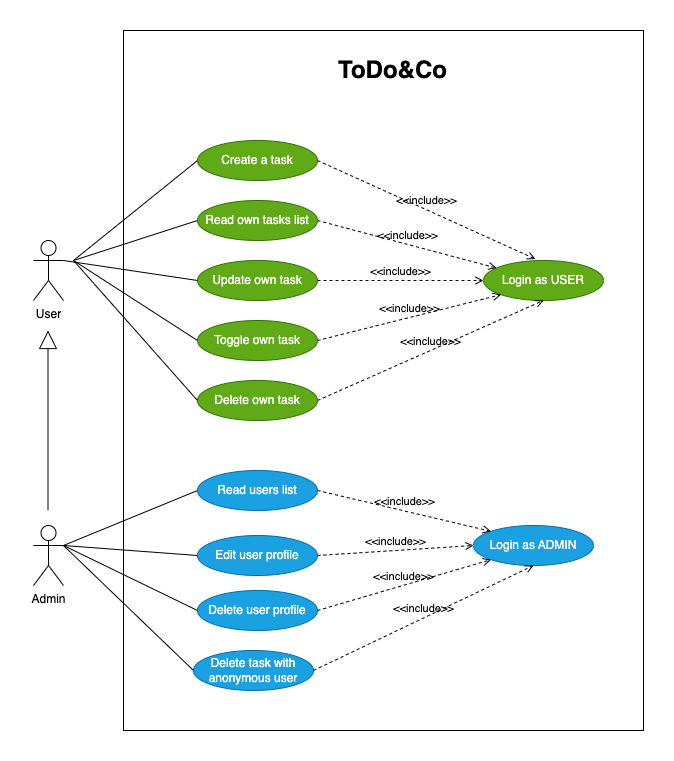

The diagram above was exported from draw.io. Its source (the exported page's mxGraphModel, read from the mxfile embedded in the PNG):
<mxGraphModel dx="954" dy="606" grid="1" gridSize="10" guides="1" tooltips="1" connect="1" arrows="1" fold="1" page="1" pageScale="1" pageWidth="827" pageHeight="1169" math="0" shadow="0">
  <root>
    <mxCell id="0" />
    <mxCell id="1" parent="0" />
    <mxCell id="ZldfP0Psy7_4tdmAjeXr-2" value="&lt;h1&gt;ToDo&amp;amp;Co&lt;/h1&gt;" style="text;html=1;strokeColor=none;fillColor=none;spacing=5;spacingTop=-20;whiteSpace=wrap;overflow=hidden;rounded=0;" vertex="1" parent="1">
      <mxGeometry x="430" y="80" width="130" height="40" as="geometry" />
    </mxCell>
    <mxCell id="ZldfP0Psy7_4tdmAjeXr-3" value="Create a task" style="ellipse;whiteSpace=wrap;html=1;fillColor=#60a917;strokeColor=#2D7600;fontColor=#ffffff;" vertex="1" parent="1">
      <mxGeometry x="294" y="170" width="120" height="40" as="geometry" />
    </mxCell>
    <mxCell id="ZldfP0Psy7_4tdmAjeXr-13" value="Admin" style="shape=umlActor;verticalLabelPosition=bottom;verticalAlign=top;html=1;outlineConnect=0;" vertex="1" parent="1">
      <mxGeometry x="130" y="555" width="30" height="60" as="geometry" />
    </mxCell>
    <mxCell id="ZldfP0Psy7_4tdmAjeXr-16" value="Read own tasks list" style="ellipse;whiteSpace=wrap;html=1;fillColor=#60a917;strokeColor=#2D7600;fontColor=#ffffff;" vertex="1" parent="1">
      <mxGeometry x="294" y="230" width="120" height="40" as="geometry" />
    </mxCell>
    <mxCell id="ZldfP0Psy7_4tdmAjeXr-17" value="Update own task" style="ellipse;whiteSpace=wrap;html=1;fillColor=#60a917;strokeColor=#2D7600;fontColor=#ffffff;" vertex="1" parent="1">
      <mxGeometry x="294" y="290" width="120" height="40" as="geometry" />
    </mxCell>
    <mxCell id="ZldfP0Psy7_4tdmAjeXr-18" value="Delete own task" style="ellipse;whiteSpace=wrap;html=1;fillColor=#60a917;strokeColor=#2D7600;fontColor=#ffffff;" vertex="1" parent="1">
      <mxGeometry x="294" y="410" width="120" height="40" as="geometry" />
    </mxCell>
    <mxCell id="ZldfP0Psy7_4tdmAjeXr-19" value="Toggle own task" style="ellipse;whiteSpace=wrap;html=1;fillColor=#60a917;strokeColor=#2D7600;fontColor=#ffffff;" vertex="1" parent="1">
      <mxGeometry x="294" y="350" width="120" height="40" as="geometry" />
    </mxCell>
    <mxCell id="ZldfP0Psy7_4tdmAjeXr-20" value="Login as USER" style="ellipse;whiteSpace=wrap;html=1;fillColor=#60a917;strokeColor=#2D7600;fontColor=#ffffff;" vertex="1" parent="1">
      <mxGeometry x="580" y="290" width="120" height="40" as="geometry" />
    </mxCell>
    <mxCell id="ZldfP0Psy7_4tdmAjeXr-24" value="&amp;lt;&amp;lt;include&amp;gt;&amp;gt;" style="html=1;verticalAlign=bottom;labelBackgroundColor=none;endArrow=open;endFill=0;dashed=1;rounded=0;entryX=0.5;entryY=1;entryDx=0;entryDy=0;exitX=1;exitY=0.5;exitDx=0;exitDy=0;" edge="1" parent="1" source="ZldfP0Psy7_4tdmAjeXr-18" target="ZldfP0Psy7_4tdmAjeXr-20">
      <mxGeometry width="160" relative="1" as="geometry">
        <mxPoint x="390" y="429.5" as="sourcePoint" />
        <mxPoint x="550" y="429.5" as="targetPoint" />
      </mxGeometry>
    </mxCell>
    <mxCell id="ZldfP0Psy7_4tdmAjeXr-25" value="&amp;lt;&amp;lt;include&amp;gt;&amp;gt;" style="html=1;verticalAlign=bottom;labelBackgroundColor=none;endArrow=open;endFill=0;dashed=1;rounded=0;entryX=0;entryY=1;entryDx=0;entryDy=0;exitX=1;exitY=0.5;exitDx=0;exitDy=0;" edge="1" parent="1" target="ZldfP0Psy7_4tdmAjeXr-20">
      <mxGeometry width="160" relative="1" as="geometry">
        <mxPoint x="414" y="370" as="sourcePoint" />
        <mxPoint x="640" y="280" as="targetPoint" />
      </mxGeometry>
    </mxCell>
    <mxCell id="ZldfP0Psy7_4tdmAjeXr-27" value="&amp;lt;&amp;lt;include&amp;gt;&amp;gt;" style="html=1;verticalAlign=bottom;labelBackgroundColor=none;endArrow=open;endFill=0;dashed=1;rounded=0;entryX=0;entryY=0.5;entryDx=0;entryDy=0;exitX=1;exitY=0.5;exitDx=0;exitDy=0;" edge="1" parent="1" source="ZldfP0Psy7_4tdmAjeXr-17" target="ZldfP0Psy7_4tdmAjeXr-20">
      <mxGeometry width="160" relative="1" as="geometry">
        <mxPoint x="434" y="450" as="sourcePoint" />
        <mxPoint x="660" y="360" as="targetPoint" />
      </mxGeometry>
    </mxCell>
    <mxCell id="ZldfP0Psy7_4tdmAjeXr-28" value="&amp;lt;&amp;lt;include&amp;gt;&amp;gt;" style="html=1;verticalAlign=bottom;labelBackgroundColor=none;endArrow=open;endFill=0;dashed=1;rounded=0;exitX=1;exitY=0.5;exitDx=0;exitDy=0;" edge="1" parent="1" source="ZldfP0Psy7_4tdmAjeXr-16" target="ZldfP0Psy7_4tdmAjeXr-20">
      <mxGeometry width="160" relative="1" as="geometry">
        <mxPoint x="444" y="460" as="sourcePoint" />
        <mxPoint x="670" y="370" as="targetPoint" />
      </mxGeometry>
    </mxCell>
    <mxCell id="ZldfP0Psy7_4tdmAjeXr-29" value="&amp;lt;&amp;lt;include&amp;gt;&amp;gt;" style="html=1;verticalAlign=bottom;labelBackgroundColor=none;endArrow=open;endFill=0;dashed=1;rounded=0;entryX=0.433;entryY=-0.037;entryDx=0;entryDy=0;exitX=1;exitY=0.5;exitDx=0;exitDy=0;entryPerimeter=0;" edge="1" parent="1" source="ZldfP0Psy7_4tdmAjeXr-3" target="ZldfP0Psy7_4tdmAjeXr-20">
      <mxGeometry width="160" relative="1" as="geometry">
        <mxPoint x="454" y="470" as="sourcePoint" />
        <mxPoint x="680" y="380" as="targetPoint" />
      </mxGeometry>
    </mxCell>
    <mxCell id="ZldfP0Psy7_4tdmAjeXr-35" value="User" style="shape=umlActor;verticalLabelPosition=bottom;verticalAlign=top;html=1;outlineConnect=0;" vertex="1" parent="1">
      <mxGeometry x="130" y="270" width="30" height="60" as="geometry" />
    </mxCell>
    <mxCell id="ZldfP0Psy7_4tdmAjeXr-36" value="" style="endArrow=none;html=1;rounded=0;exitX=1;exitY=0.3333333333333333;exitDx=0;exitDy=0;exitPerimeter=0;entryX=0;entryY=0.5;entryDx=0;entryDy=0;" edge="1" parent="1" source="ZldfP0Psy7_4tdmAjeXr-35" target="ZldfP0Psy7_4tdmAjeXr-17">
      <mxGeometry width="50" height="50" relative="1" as="geometry">
        <mxPoint x="390" y="450" as="sourcePoint" />
        <mxPoint x="440" y="400" as="targetPoint" />
      </mxGeometry>
    </mxCell>
    <mxCell id="ZldfP0Psy7_4tdmAjeXr-38" value="" style="endArrow=none;html=1;rounded=0;entryX=0;entryY=0.5;entryDx=0;entryDy=0;" edge="1" parent="1" target="ZldfP0Psy7_4tdmAjeXr-16">
      <mxGeometry width="50" height="50" relative="1" as="geometry">
        <mxPoint x="170" y="290" as="sourcePoint" />
        <mxPoint x="304" y="320" as="targetPoint" />
      </mxGeometry>
    </mxCell>
    <mxCell id="ZldfP0Psy7_4tdmAjeXr-39" value="" style="endArrow=none;html=1;rounded=0;entryX=0;entryY=0.5;entryDx=0;entryDy=0;" edge="1" parent="1" target="ZldfP0Psy7_4tdmAjeXr-3">
      <mxGeometry width="50" height="50" relative="1" as="geometry">
        <mxPoint x="170" y="290" as="sourcePoint" />
        <mxPoint x="314" y="330" as="targetPoint" />
      </mxGeometry>
    </mxCell>
    <mxCell id="ZldfP0Psy7_4tdmAjeXr-40" value="" style="endArrow=none;html=1;rounded=0;entryX=0;entryY=0.5;entryDx=0;entryDy=0;" edge="1" parent="1" target="ZldfP0Psy7_4tdmAjeXr-19">
      <mxGeometry width="50" height="50" relative="1" as="geometry">
        <mxPoint x="170" y="290" as="sourcePoint" />
        <mxPoint x="324" y="340" as="targetPoint" />
      </mxGeometry>
    </mxCell>
    <mxCell id="ZldfP0Psy7_4tdmAjeXr-41" value="" style="endArrow=none;html=1;rounded=0;entryX=0;entryY=0.5;entryDx=0;entryDy=0;" edge="1" parent="1" target="ZldfP0Psy7_4tdmAjeXr-18">
      <mxGeometry width="50" height="50" relative="1" as="geometry">
        <mxPoint x="170" y="290" as="sourcePoint" />
        <mxPoint x="334" y="350" as="targetPoint" />
      </mxGeometry>
    </mxCell>
    <mxCell id="ZldfP0Psy7_4tdmAjeXr-43" value="Login as ADMIN" style="ellipse;whiteSpace=wrap;html=1;fillColor=#1ba1e2;strokeColor=#006EAF;fontColor=#ffffff;" vertex="1" parent="1">
      <mxGeometry x="570" y="555" width="120" height="40" as="geometry" />
    </mxCell>
    <mxCell id="ZldfP0Psy7_4tdmAjeXr-44" value="Read users list" style="ellipse;whiteSpace=wrap;html=1;fillColor=#1ba1e2;strokeColor=#006EAF;fontColor=#ffffff;" vertex="1" parent="1">
      <mxGeometry x="294" y="500" width="120" height="40" as="geometry" />
    </mxCell>
    <mxCell id="ZldfP0Psy7_4tdmAjeXr-45" value="Edit user profile" style="ellipse;whiteSpace=wrap;html=1;fillColor=#1ba1e2;strokeColor=#006EAF;fontColor=#ffffff;" vertex="1" parent="1">
      <mxGeometry x="294" y="565" width="120" height="40" as="geometry" />
    </mxCell>
    <mxCell id="ZldfP0Psy7_4tdmAjeXr-46" value="Delete user profile" style="ellipse;whiteSpace=wrap;html=1;fillColor=#1ba1e2;strokeColor=#006EAF;fontColor=#ffffff;" vertex="1" parent="1">
      <mxGeometry x="294" y="620" width="120" height="40" as="geometry" />
    </mxCell>
    <mxCell id="ZldfP0Psy7_4tdmAjeXr-47" value="Delete task with anonymous user" style="ellipse;whiteSpace=wrap;html=1;fillColor=#1ba1e2;strokeColor=#006EAF;fontColor=#ffffff;" vertex="1" parent="1">
      <mxGeometry x="290" y="680" width="120" height="40" as="geometry" />
    </mxCell>
    <mxCell id="ZldfP0Psy7_4tdmAjeXr-48" value="&amp;lt;&amp;lt;include&amp;gt;&amp;gt;" style="html=1;verticalAlign=bottom;labelBackgroundColor=none;endArrow=open;endFill=0;dashed=1;rounded=0;entryX=0.5;entryY=1;entryDx=0;entryDy=0;exitX=1;exitY=0.5;exitDx=0;exitDy=0;" edge="1" parent="1" source="ZldfP0Psy7_4tdmAjeXr-47" target="ZldfP0Psy7_4tdmAjeXr-43">
      <mxGeometry width="160" relative="1" as="geometry">
        <mxPoint x="424" y="440" as="sourcePoint" />
        <mxPoint x="650" y="340" as="targetPoint" />
      </mxGeometry>
    </mxCell>
    <mxCell id="ZldfP0Psy7_4tdmAjeXr-49" value="&amp;lt;&amp;lt;include&amp;gt;&amp;gt;" style="html=1;verticalAlign=bottom;labelBackgroundColor=none;endArrow=open;endFill=0;dashed=1;rounded=0;entryX=0;entryY=1;entryDx=0;entryDy=0;exitX=1;exitY=0.5;exitDx=0;exitDy=0;" edge="1" parent="1" source="ZldfP0Psy7_4tdmAjeXr-46" target="ZldfP0Psy7_4tdmAjeXr-43">
      <mxGeometry width="160" relative="1" as="geometry">
        <mxPoint x="434" y="450" as="sourcePoint" />
        <mxPoint x="660" y="350" as="targetPoint" />
      </mxGeometry>
    </mxCell>
    <mxCell id="ZldfP0Psy7_4tdmAjeXr-50" value="&amp;lt;&amp;lt;include&amp;gt;&amp;gt;" style="html=1;verticalAlign=bottom;labelBackgroundColor=none;endArrow=open;endFill=0;dashed=1;rounded=0;entryX=0;entryY=0.5;entryDx=0;entryDy=0;exitX=1;exitY=0.5;exitDx=0;exitDy=0;" edge="1" parent="1" source="ZldfP0Psy7_4tdmAjeXr-45" target="ZldfP0Psy7_4tdmAjeXr-43">
      <mxGeometry width="160" relative="1" as="geometry">
        <mxPoint x="444" y="460" as="sourcePoint" />
        <mxPoint x="670" y="360" as="targetPoint" />
      </mxGeometry>
    </mxCell>
    <mxCell id="ZldfP0Psy7_4tdmAjeXr-51" value="&amp;lt;&amp;lt;include&amp;gt;&amp;gt;" style="html=1;verticalAlign=bottom;labelBackgroundColor=none;endArrow=open;endFill=0;dashed=1;rounded=0;entryX=0;entryY=0;entryDx=0;entryDy=0;exitX=1;exitY=0.5;exitDx=0;exitDy=0;" edge="1" parent="1" source="ZldfP0Psy7_4tdmAjeXr-44" target="ZldfP0Psy7_4tdmAjeXr-43">
      <mxGeometry width="160" relative="1" as="geometry">
        <mxPoint x="454" y="470" as="sourcePoint" />
        <mxPoint x="680" y="370" as="targetPoint" />
      </mxGeometry>
    </mxCell>
    <mxCell id="ZldfP0Psy7_4tdmAjeXr-52" value="" style="endArrow=none;html=1;rounded=0;entryX=0;entryY=0.5;entryDx=0;entryDy=0;exitX=1;exitY=0.3333333333333333;exitDx=0;exitDy=0;exitPerimeter=0;" edge="1" parent="1" source="ZldfP0Psy7_4tdmAjeXr-13" target="ZldfP0Psy7_4tdmAjeXr-44">
      <mxGeometry width="50" height="50" relative="1" as="geometry">
        <mxPoint x="170" y="550" as="sourcePoint" />
        <mxPoint x="294" y="450" as="targetPoint" />
      </mxGeometry>
    </mxCell>
    <mxCell id="ZldfP0Psy7_4tdmAjeXr-53" value="" style="endArrow=none;html=1;rounded=0;entryX=0;entryY=0.5;entryDx=0;entryDy=0;exitX=1;exitY=0.3333333333333333;exitDx=0;exitDy=0;exitPerimeter=0;" edge="1" parent="1" source="ZldfP0Psy7_4tdmAjeXr-13" target="ZldfP0Psy7_4tdmAjeXr-45">
      <mxGeometry width="50" height="50" relative="1" as="geometry">
        <mxPoint x="170" y="550" as="sourcePoint" />
        <mxPoint x="304" y="515" as="targetPoint" />
      </mxGeometry>
    </mxCell>
    <mxCell id="ZldfP0Psy7_4tdmAjeXr-54" value="" style="endArrow=none;html=1;rounded=0;entryX=0;entryY=0.5;entryDx=0;entryDy=0;exitX=1;exitY=0.3333333333333333;exitDx=0;exitDy=0;exitPerimeter=0;" edge="1" parent="1" source="ZldfP0Psy7_4tdmAjeXr-13" target="ZldfP0Psy7_4tdmAjeXr-46">
      <mxGeometry width="50" height="50" relative="1" as="geometry">
        <mxPoint x="180" y="555" as="sourcePoint" />
        <mxPoint x="300" y="575" as="targetPoint" />
      </mxGeometry>
    </mxCell>
    <mxCell id="ZldfP0Psy7_4tdmAjeXr-55" value="" style="endArrow=none;html=1;rounded=0;entryX=0;entryY=0.5;entryDx=0;entryDy=0;exitX=1;exitY=0.3333333333333333;exitDx=0;exitDy=0;exitPerimeter=0;" edge="1" parent="1" source="ZldfP0Psy7_4tdmAjeXr-13" target="ZldfP0Psy7_4tdmAjeXr-47">
      <mxGeometry width="50" height="50" relative="1" as="geometry">
        <mxPoint x="180" y="555" as="sourcePoint" />
        <mxPoint x="300" y="640" as="targetPoint" />
      </mxGeometry>
    </mxCell>
    <mxCell id="ZldfP0Psy7_4tdmAjeXr-56" value="" style="endArrow=block;endSize=16;endFill=0;html=1;rounded=0;" edge="1" parent="1">
      <mxGeometry width="160" relative="1" as="geometry">
        <mxPoint x="144.5" y="540" as="sourcePoint" />
        <mxPoint x="144.5" y="360" as="targetPoint" />
      </mxGeometry>
    </mxCell>
    <mxCell id="ZldfP0Psy7_4tdmAjeXr-58" value="" style="rounded=0;whiteSpace=wrap;html=1;fillColor=none;" vertex="1" parent="1">
      <mxGeometry x="220" y="60" width="520" height="700" as="geometry" />
    </mxCell>
  </root>
</mxGraphModel>